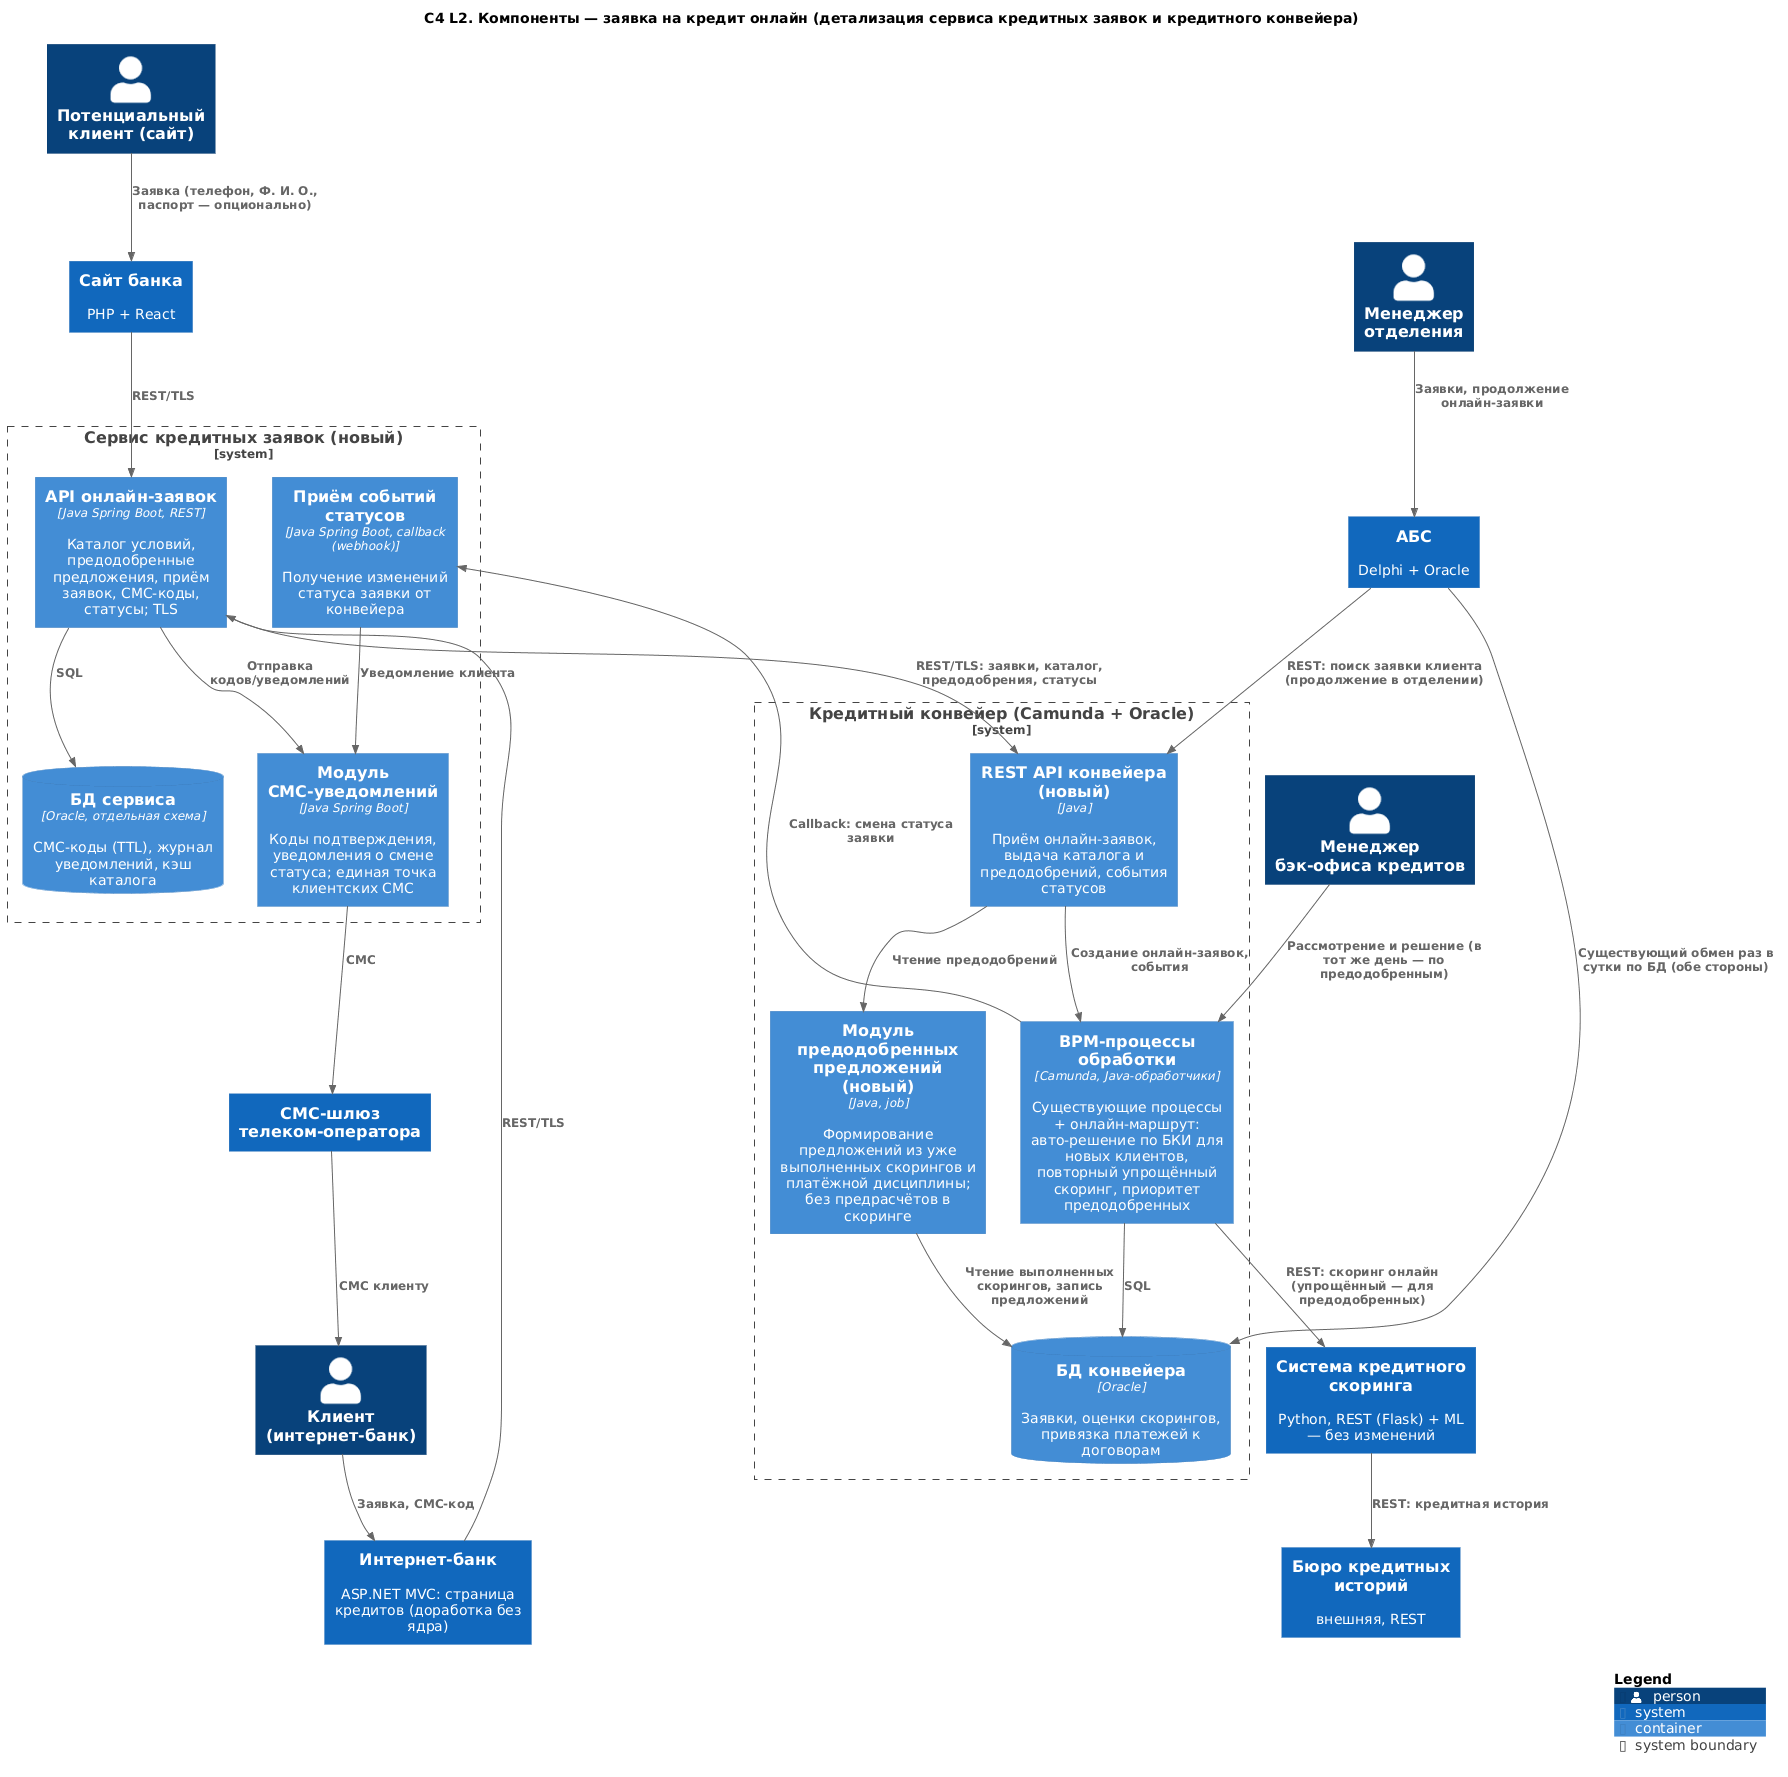

The diagram above was rendered by PlantUML. Its source (embedded in the PNG):
@startuml
!include <C4/C4_Container>

title C4 L2. Компоненты — заявка на кредит онлайн (детализация сервиса кредитных заявок и кредитного конвейера)

Person(newClient, "Потенциальный клиент (сайт)")
Person(client, "Клиент (интернет-банк)")
Person(branchMgr, "Менеджер отделения")
Person(creditBack, "Менеджер бэк-офиса кредитов")

System(site, "Сайт банка", "PHP + React")
System(ib, "Интернет-банк", "ASP.NET MVC: страница кредитов (доработка без ядра)")

System_Boundary(cla, "Сервис кредитных заявок (новый)") {
  Container(claApi, " API онлайн-заявок", "Java Spring Boot, REST", "Каталог условий, предодобренные предложения, приём заявок, СМС-коды, статусы; TLS")
  Container(claSms, "Модуль СМС-уведомлений", "Java Spring Boot", "Коды подтверждения, уведомления о смене статуса; единая точка клиентских СМС")
  Container(claStatus, "Приём событий статусов", "Java Spring Boot, callback (webhook)", "Получение изменений статуса заявки от конвейера")
  ContainerDb(claDb, "БД сервиса", "Oracle, отдельная схема", "СМС-коды (TTL), журнал уведомлений, кэш каталога")
}

System_Boundary(conv, "Кредитный конвейер (Camunda + Oracle)") {
  Container(convApi, "REST API конвейера (новый)", "Java", "Приём онлайн-заявок, выдача каталога и предодобрений, события статусов")
  Container(convPrio, "Модуль предодобренных предложений (новый)", "Java, job", "Формирование предложений из уже выполненных скорингов и платёжной дисциплины; без предрасчётов в скоринге")
  Container(convBpm, "BPM-процессы обработки", "Camunda, Java-обработчики", "Существующие процессы + онлайн-маршрут: авто-решение по БКИ для новых клиентов, повторный упрощённый скоринг, приоритет предодобренных")
  ContainerDb(convDb, "БД конвейера", "Oracle", "Заявки, оценки скорингов, привязка платежей к договорам")
}

System(scoring, "Система кредитного скоринга", "Python, REST (Flask) + ML — без изменений")
System(bki, "Бюро кредитных историй", "внешняя, REST")
System(abs, "АБС", "Delphi + Oracle")
System(smsgw, "СМС-шлюз телеком-оператора")

Rel(newClient, site, "Заявка (телефон, Ф. И. О., паспорт — опционально)")
Rel(client, ib, "Заявка, СМС-код")
Rel(site, claApi, "REST/TLS")
Rel(ib, claApi, "REST/TLS")
Rel(claApi, claDb, "SQL")
Rel(claApi, claSms, "Отправка кодов/уведомлений")
Rel(claSms, smsgw, "СМС")
Rel(smsgw, client, "СМС клиенту")
Rel(claApi, convApi, "REST/TLS: заявки, каталог, предодобрения, статусы")
Rel(convApi, convPrio, "Чтение предодобрений")
Rel(convApi, convBpm, "Создание онлайн-заявок, события")
Rel(convPrio, convDb, "Чтение выполненных скорингов, запись предложений")
Rel(convBpm, convDb, "SQL")
Rel(convBpm, scoring, "REST: скоринг онлайн (упрощённый — для предодобренных)")
Rel(scoring, bki, "REST: кредитная история")
Rel(convBpm, claStatus, "Callback: смена статуса заявки")
Rel(claStatus, claSms, "Уведомление клиента")
Rel(creditBack, convBpm, "Рассмотрение и решение (в тот же день — по предодобренным)")
Rel(branchMgr, abs, "Заявки, продолжение онлайн-заявки")
Rel(abs, convApi, "REST: поиск заявки клиента (продолжение в отделении)")
Rel(abs, convDb, "Существующий обмен раз в сутки по БД (обе стороны)")

SHOW_LEGEND()
@enduml